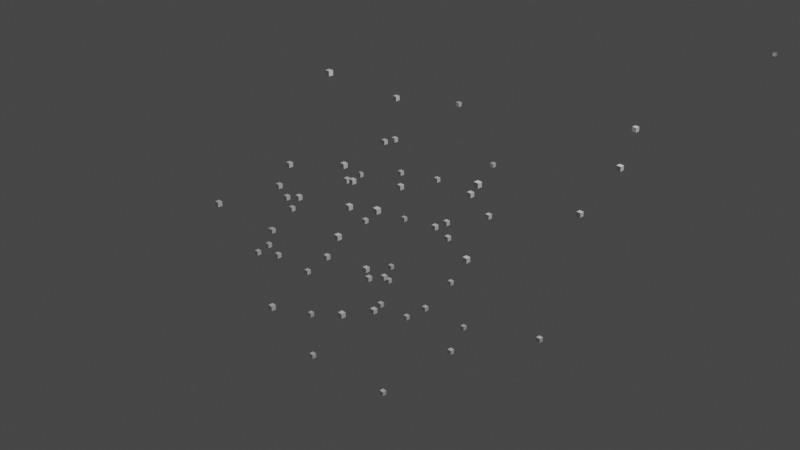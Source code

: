 # Source: Nina.blend  (saved by Blender 3.1.7; exported with 4.5.12 LTS)
import bpy
from mathutils import Matrix  # noqa: F401  (used for matrix-valued properties, if any)

bpy.ops.wm.read_factory_settings(use_empty=True)
scene = bpy.context.scene
scene.name = 'Scene'

# ---- collections
col_collection = bpy.data.collections.new('Collection'); scene.collection.children.link(col_collection)

# ---- materials (node trees are filled in below, after node groups)
mat_default_obj_012 = bpy.data.materials.new('Default OBJ.012')
mat_default_obj_012.use_transparent_shadow = False

# ---- material node trees
mat_default_obj_012.use_nodes = True; mat_default_obj_012.node_tree.nodes.clear()
_N = mat_default_obj_012.node_tree.nodes; _L = mat_default_obj_012.node_tree.links
n0 = _N.new('ShaderNodeBsdfPrincipled'); n0.name = 'Principled BSDF'; n0.location = (10, 300)
n0.distribution = 'GGX'
n0.subsurface_method = 'RANDOM_WALK_SKIN'
n0.inputs[3].default_value = 1.45
n0.inputs[27].default_value = (0.0, 0.0, 0.0, 1.0)
n0.inputs[28].default_value = 1.0
n1 = _N.new('ShaderNodeOutputMaterial'); n1.name = 'Material Output'; n1.location = (300, 300)
_L.new(n0.outputs[0], n1.inputs[0])
n1.is_active_output = True

# ---- world
world_world = bpy.data.worlds.new('World'); scene.world = world_world
world_world.use_nodes = True; world_world.node_tree.nodes.clear()
_N = world_world.node_tree.nodes; _L = world_world.node_tree.links
n0 = _N.new('ShaderNodeOutputWorld'); n0.name = 'World Output'; n0.location = (300, 300)
n1 = _N.new('ShaderNodeBackground'); n1.name = 'Background'; n1.location = (10, 300)
n1.inputs[0].default_value = (0.05088, 0.05088, 0.05088, 1.0)
_L.new(n1.outputs[0], n0.inputs[0])
n0.is_active_output = True
world_world.color = (0.05088, 0.05088, 0.05088)
world_world.use_sun_shadow = False
world_world.sun_shadow_jitter_overblur = 0.0

# ---- cameras
cam_camera = bpy.data.cameras.new('Camera')
cam_camera.clip_end = 100.0
cam_camera.ortho_scale = 7.314

# ---- lights
light_light = bpy.data.lights.new('Light', 'POINT')
light_light.transmission_factor = 0.0
light_light.energy = 1000.0
light_light.shadow_soft_size = 0.1
light_light.shadow_maximum_resolution = 0.006
light_light.use_absolute_resolution = True

# ---- meshes
me_data_012 = bpy.data.meshes.new('data.012')
me_data_012.from_pydata([(-0.4157, -0.09541, -0.1803), (-0.4157, -0.09541, -0.1323), (-0.4637, -0.09541, -0.1323), (-0.4637, -0.09541, -0.1803), (-0.4157, -0.04741, -0.1803), (-0.4637, -0.04741, -0.1803), (-0.4637, -0.04741, -0.1323), (-0.4157, -0.04741, -0.1323), (8.906, -0.09541, -0.1803), (8.906, -0.09541, -0.1323), (8.858, -0.09541, -0.1323), (8.858, -0.09541, -0.1803), (8.906, -0.04741, -0.1803), (8.858, -0.04741, -0.1803), (8.858, -0.04741, -0.1323), (8.906, -0.04741, -0.1323), (7.353, -0.09541, -0.1803), (7.353, -0.09541, -0.1323), (7.305, -0.09541, -0.1323), (7.305, -0.09541, -0.1803), (7.353, -0.04741, -0.1803), (7.305, -0.04741, -0.1803), (7.305, -0.04741, -0.1323), (7.353, -0.04741, -0.1323), (-9.738, -0.09541, -0.1803), (-9.738, -0.09541, -0.1323), (-9.786, -0.09541, -0.1323), (-9.786, -0.09541, -0.1803), (-9.738, -0.04741, -0.1803), (-9.786, -0.04741, -0.1803), (-9.786, -0.04741, -0.1323), (-9.738, -0.04741, -0.1323), (-0.4157, 8.101, -0.1803), (-0.4157, 8.101, -0.1323), (-0.4637, 8.101, -0.1323), (-0.4637, 8.101, -0.1803), (-0.4157, 8.149, -0.1803), (-0.4637, 8.149, -0.1803), (-0.4637, 8.149, -0.1323), (-0.4157, 8.149, -0.1323), (-0.4157, 9.741, -0.1803), (-0.4157, 9.741, -0.1323), (-0.4637, 9.741, -0.1323), (-0.4637, 9.741, -0.1803), (-0.4157, 9.789, -0.1803), (-0.4637, 9.789, -0.1803), (-0.4637, 9.789, -0.1323), (-0.4157, 9.789, -0.1323), (-0.4157, -8.292, -0.1803), (-0.4157, -8.292, -0.1323), (-0.4637, -8.292, -0.1323), (-0.4637, -8.292, -0.1803), (-0.4157, -8.244, -0.1803), (-0.4637, -8.244, -0.1803), (-0.4637, -8.244, -0.1323), (-0.4157, -8.244, -0.1323), (-0.4157, -0.09541, 9.257), (-0.4157, -0.09541, 9.305), (-0.4637, -0.09541, 9.305), (-0.4637, -0.09541, 9.257), (-0.4157, -0.04741, 9.257), (-0.4637, -0.04741, 9.257), (-0.4637, -0.04741, 9.305), (-0.4157, -0.04741, 9.305), (-0.4157, -0.09541, 7.684), (-0.4157, -0.09541, 7.732), (-0.4637, -0.09541, 7.732), (-0.4637, -0.09541, 7.684), (-0.4157, -0.04741, 7.684), (-0.4637, -0.04741, 7.684), (-0.4637, -0.04741, 7.732), (-0.4157, -0.04741, 7.732), (-0.4157, -0.09541, -9.618), (-0.4157, -0.09541, -9.57), (-0.4637, -0.09541, -9.57), (-0.4637, -0.09541, -9.618), (-0.4157, -0.04741, -9.618), (-0.4637, -0.04741, -9.618), (-0.4637, -0.04741, -9.57), (-0.4157, -0.04741, -9.57), (0.4143, -0.6202, -1.663), (0.4143, -0.6202, -1.615), (0.3663, -0.6202, -1.615), (0.3663, -0.6202, -1.663), (0.4143, -0.5722, -1.663), (0.3663, -0.5722, -1.663), (0.3663, -0.5722, -1.615), (0.4143, -0.5722, -1.615), (0.08154, 0.9187, -1.687), (0.08154, 0.9187, -1.639), (0.03354, 0.9187, -1.639), (0.03354, 0.9187, -1.687), (0.08154, 0.9667, -1.687), (0.03354, 0.9667, -1.687), (0.03354, 0.9667, -1.639), (0.08154, 0.9667, -1.639), (-0.2393, -0.9963, -1.355), (-0.2393, -0.9963, -1.307), (-0.2873, -0.9963, -1.307), (-0.2873, -0.9963, -1.355), (-0.2393, -0.9483, -1.355), (-0.2873, -0.9483, -1.355), (-0.2873, -0.9483, -1.307), (-0.2393, -0.9483, -1.307), (0.6465, 0.126, -1.387), (0.6465, 0.126, -1.339), (0.5985, 0.126, -1.339), (0.5985, 0.126, -1.387), (0.6465, 0.174, -1.387), (0.5985, 0.174, -1.387), (0.5985, 0.174, -1.339), (0.6465, 0.174, -1.339), (-0.1242, -0.8599, -0.2134), (-0.1242, -0.8599, -0.1654), (-0.1722, -0.8599, -0.1654), (-0.1722, -0.8599, -0.2134), (-0.1242, -0.8119, -0.2134), (-0.1722, -0.8119, -0.2134), (-0.1722, -0.8119, -0.1654), (-0.1242, -0.8119, -0.1654), (0.4372, 0.2612, -0.1904), (0.4372, 0.2612, -0.1424), (0.3892, 0.2612, -0.1424), (0.3892, 0.2612, -0.1904), (0.4372, 0.3092, -0.1904), (0.3892, 0.3092, -0.1904), (0.3892, 0.3092, -0.1424), (0.4372, 0.3092, -0.1424), (-1.127, -0.4968, -0.155), (-1.127, -0.4968, -0.107), (-1.175, -0.4968, -0.107), (-1.175, -0.4968, -0.155), (-1.127, -0.4488, -0.155), (-1.175, -0.4488, -0.155), (-1.175, -0.4488, -0.107), (-1.127, -0.4488, -0.107), (0.341, -0.7587, -0.2041), (0.341, -0.7587, -0.1561), (0.293, -0.7587, -0.1561), (0.293, -0.7587, -0.2041), (0.341, -0.7107, -0.2041), (0.293, -0.7107, -0.2041), (0.293, -0.7107, -0.1561), (0.341, -0.7107, -0.1561), (-1.312, -0.6934, -0.5894), (-1.312, -0.6934, -0.5414), (-1.36, -0.6934, -0.5414), (-1.36, -0.6934, -0.5894), (-1.312, -0.6454, -0.5894), (-1.36, -0.6454, -0.5894), (-1.36, -0.6454, -0.5414), (-1.312, -0.6454, -0.5414), (0.7311, 0.5359, 0.06843), (0.7311, 0.5359, 0.1164), (0.6831, 0.5359, 0.1164), (0.6831, 0.5359, 0.06843), (0.7311, 0.5839, 0.06843), (0.6831, 0.5839, 0.06843), (0.6831, 0.5839, 0.1164), (0.7311, 0.5839, 0.1164), (-1.35, -0.6214, -0.4515), (-1.35, -0.6214, -0.4035), (-1.398, -0.6214, -0.4035), (-1.398, -0.6214, -0.4515), (-1.35, -0.5734, -0.4515), (-1.398, -0.5734, -0.4515), (-1.398, -0.5734, -0.4035), (-1.35, -0.5734, -0.4035), (1.648, 0.8044, 0.327), (1.648, 0.8044, 0.375), (1.6, 0.8044, 0.375), (1.6, 0.8044, 0.327), (1.648, 0.8524, 0.327), (1.6, 0.8524, 0.327), (1.6, 0.8524, 0.375), (1.648, 0.8524, 0.375), (-1.335, -0.6172, -0.4486), (-1.335, -0.6172, -0.4006), (-1.383, -0.6172, -0.4006), (-1.383, -0.6172, -0.4486), (-1.335, -0.5692, -0.4486), (-1.383, -0.5692, -0.4486), (-1.383, -0.5692, -0.4006), (-1.335, -0.5692, -0.4006), (1.421, 0.6028, -1.09), (1.421, 0.6028, -1.042), (1.373, 0.6028, -1.042), (1.373, 0.6028, -1.09), (1.421, 0.6508, -1.09), (1.373, 0.6508, -1.09), (1.373, 0.6508, -1.042), (1.421, 0.6508, -1.042), (-1.304, -0.8467, -0.6207), (-1.304, -0.8467, -0.5727), (-1.352, -0.8467, -0.5727), (-1.352, -0.8467, -0.6207), (-1.304, -0.7987, -0.6207), (-1.352, -0.7987, -0.6207), (-1.352, -0.7987, -0.5727), (-1.304, -0.7987, -0.5727), (-0.5755, 0.4765, 0.524), (-0.5755, 0.4765, 0.572), (-0.6235, 0.4765, 0.572), (-0.6235, 0.4765, 0.524), (-0.5755, 0.5245, 0.524), (-0.6235, 0.5245, 0.524), (-0.6235, 0.5245, 0.572), (-0.5755, 0.5245, 0.572), (-0.8946, -0.8832, -0.4839), (-0.8946, -0.8832, -0.4359), (-0.9426, -0.8832, -0.4359), (-0.9426, -0.8832, -0.4839), (-0.8946, -0.8352, -0.4839), (-0.9426, -0.8352, -0.4839), (-0.9426, -0.8352, -0.4359), (-0.8946, -0.8352, -0.4359), (-0.9671, -0.7691, 0.2474), (-0.9671, -0.7691, 0.2954), (-1.015, -0.7691, 0.2954), (-1.015, -0.7691, 0.2474), (-0.9671, -0.7211, 0.2474), (-1.015, -0.7211, 0.2474), (-1.015, -0.7211, 0.2954), (-0.9671, -0.7211, 0.2954), (-0.8006, -0.5804, -0.7553), (-0.8006, -0.5804, -0.7073), (-0.8486, -0.5804, -0.7073), (-0.8486, -0.5804, -0.7553), (-0.8006, -0.5324, -0.7553), (-0.8486, -0.5324, -0.7553), (-0.8486, -0.5324, -0.7073), (-0.8006, -0.5324, -0.7073), (0.06486, -0.7722, 0.8005), (0.06486, -0.7722, 0.8485), (0.01686, -0.7722, 0.8485), (0.01686, -0.7722, 0.8005), (0.06486, -0.7242, 0.8005), (0.01686, -0.7242, 0.8005), (0.01686, -0.7242, 0.8485), (0.06486, -0.7242, 0.8485), (-0.78, -0.5758, -1.272), (-0.78, -0.5758, -1.224), (-0.828, -0.5758, -1.224), (-0.828, -0.5758, -1.272), (-0.78, -0.5278, -1.272), (-0.828, -0.5278, -1.272), (-0.828, -0.5278, -1.224), (-0.78, -0.5278, -1.224), (0.05823, -0.9116, 1.737), (0.05823, -0.9116, 1.785), (0.01023, -0.9116, 1.785), (0.01023, -0.9116, 1.737), (0.05823, -0.8636, 1.737), (0.01023, -0.8636, 1.737), (0.01023, -0.8636, 1.785), (0.05823, -0.8636, 1.785), (0.4447, 0.06802, 0.003586), (0.4447, 0.06802, 0.05159), (0.3967, 0.06802, 0.05159), (0.3967, 0.06802, 0.003586), (0.4447, 0.116, 0.003586), (0.3967, 0.116, 0.003586), (0.3967, 0.116, 0.05159), (0.4447, 0.116, 0.05159), (-0.2736, 0.8159, 0.05551), (-0.2736, 0.8159, 0.1035), (-0.3216, 0.8159, 0.1035), (-0.3216, 0.8159, 0.05551), (-0.2736, 0.8639, 0.05551), (-0.3216, 0.8639, 0.05551), (-0.3216, 0.8639, 0.1035), (-0.2736, 0.8639, 0.1035), (0.0696, -1.692, -0.3641), (0.0696, -1.692, -0.3161), (0.0216, -1.692, -0.3161), (0.0216, -1.692, -0.3641), (0.0696, -1.644, -0.3641), (0.0216, -1.644, -0.3641), (0.0216, -1.644, -0.3161), (0.0696, -1.644, -0.3161), (0.7001, -0.9871, -0.4165), (0.7001, -0.9871, -0.3685), (0.6521, -0.9871, -0.3685), (0.6521, -0.9871, -0.4165), (0.7001, -0.9391, -0.4165), (0.6521, -0.9391, -0.4165), (0.6521, -0.9391, -0.3685), (0.7001, -0.9391, -0.3685), (0.459, -1.055, 0.5976), (0.459, -1.055, 0.6456), (0.411, -1.055, 0.6456), (0.411, -1.055, 0.5976), (0.459, -1.007, 0.5976), (0.411, -1.007, 0.5976), (0.411, -1.007, 0.6456), (0.459, -1.007, 0.6456), (1.029, -0.06163, 0.5987), (1.029, -0.06163, 0.6467), (0.9805, -0.06163, 0.6467), (0.9805, -0.06163, 0.5987), (1.029, -0.01363, 0.5987), (0.9805, -0.01363, 0.5987), (0.9805, -0.01363, 0.6467), (1.029, -0.01363, 0.6467), (2.043, 0.8134, 0.9263), (2.043, 0.8134, 0.9743), (1.995, 0.8134, 0.9743), (1.995, 0.8134, 0.9263), (2.043, 0.8614, 0.9263), (1.995, 0.8614, 0.9263), (1.995, 0.8614, 0.9743), (2.043, 0.8614, 0.9743), (1.659, 1.569, 0.9867), (1.659, 1.569, 1.035), (1.611, 1.569, 1.035), (1.611, 1.569, 0.9867), (1.659, 1.617, 0.9867), (1.611, 1.617, 0.9867), (1.611, 1.617, 1.035), (1.659, 1.617, 1.035), (1.167, -1.355, 0.9084), (1.167, -1.355, 0.9564), (1.119, -1.355, 0.9564), (1.119, -1.355, 0.9084), (1.167, -1.307, 0.9084), (1.119, -1.307, 0.9084), (1.119, -1.307, 0.9564), (1.167, -1.307, 0.9564), (1.628, -0.6243, 1.072), (1.628, -0.6243, 1.12), (1.58, -0.6243, 1.12), (1.58, -0.6243, 1.072), (1.628, -0.5763, 1.072), (1.58, -0.5763, 1.072), (1.58, -0.5763, 1.12), (1.628, -0.5763, 1.12), (-0.7548, -0.7855, 0.555), (-0.7548, -0.7855, 0.603), (-0.8028, -0.7855, 0.603), (-0.8028, -0.7855, 0.555), (-0.7548, -0.7375, 0.555), (-0.8028, -0.7375, 0.555), (-0.8028, -0.7375, 0.603), (-0.7548, -0.7375, 0.603), (0.0385, -0.6454, 0.5889), (0.0385, -0.6454, 0.6369), (-0.009497, -0.6454, 0.6369), (-0.009497, -0.6454, 0.5889), (0.0385, -0.5974, 0.5889), (-0.009497, -0.5974, 0.5889), (-0.009497, -0.5974, 0.6369), (0.0385, -0.5974, 0.6369), (0.3372, 0.3426, -0.08102), (0.3372, 0.3426, -0.03302), (0.2892, 0.3426, -0.03302), (0.2892, 0.3426, -0.08102), (0.3372, 0.3906, -0.08102), (0.2892, 0.3906, -0.08102), (0.2892, 0.3906, -0.03302), (0.3372, 0.3906, -0.03302), (-0.7545, 0.5823, -1.113), (-0.7545, 0.5823, -1.065), (-0.8025, 0.5823, -1.065), (-0.8025, 0.5823, -1.113), (-0.7545, 0.6303, -1.113), (-0.8025, 0.6303, -1.113), (-0.8025, 0.6303, -1.065), (-0.7545, 0.6303, -1.065), (0.1995, 0.1868, -1.087), (0.1995, 0.1868, -1.039), (0.1515, 0.1868, -1.039), (0.1515, 0.1868, -1.087), (0.1995, 0.2348, -1.087), (0.1515, 0.2348, -1.087), (0.1515, 0.2348, -1.039), (0.1995, 0.2348, -1.039), (-0.6665, 0.6511, 0.05858), (-0.6665, 0.6511, 0.1066), (-0.7145, 0.6511, 0.1066), (-0.7145, 0.6511, 0.05858), (-0.6665, 0.6991, 0.05858), (-0.7145, 0.6991, 0.05858), (-0.7145, 0.6991, 0.1066), (-0.6665, 0.6991, 0.1066), (0.2298, -0.2002, 0.4545), (0.2298, -0.2002, 0.5025), (0.1818, -0.2002, 0.5025), (0.1818, -0.2002, 0.4545), (0.2298, -0.1522, 0.4545), (0.1818, -0.1522, 0.4545), (0.1818, -0.1522, 0.5025), (0.2298, -0.1522, 0.5025), (-0.6454, 0.3946, 0.4997), (-0.6454, 0.3946, 0.5477), (-0.6934, 0.3946, 0.5477), (-0.6934, 0.3946, 0.4997), (-0.6454, 0.4426, 0.4997), (-0.6934, 0.4426, 0.4997), (-0.6934, 0.4426, 0.5477), (-0.6454, 0.4426, 0.5477), (-0.8936, -1.558, 0.3284), (-0.8936, -1.558, 0.3764), (-0.9416, -1.558, 0.3764), (-0.9416, -1.558, 0.3284), (-0.8936, -1.51, 0.3284), (-0.9416, -1.51, 0.3284), (-0.9416, -1.51, 0.3764), (-0.8936, -1.51, 0.3764), (0.7034, -1.4, 0.5043), (0.7034, -1.4, 0.5523), (0.6554, -1.4, 0.5523), (0.6554, -1.4, 0.5043), (0.7034, -1.352, 0.5043), (0.6554, -1.352, 0.5043), (0.6554, -1.352, 0.5523), (0.7034, -1.352, 0.5523), (-1.02, 0.3782, 0.00749), (-1.02, 0.3782, 0.05549), (-1.068, 0.3782, 0.05549), (-1.068, 0.3782, 0.00749), (-1.02, 0.4262, 0.00749), (-1.068, 0.4262, 0.00749), (-1.068, 0.4262, 0.05549), (-1.02, 0.4262, 0.05549), (-1.087, -0.5881, 0.01847), (-1.087, -0.5881, 0.06647), (-1.135, -0.5881, 0.06647), (-1.135, -0.5881, 0.01847), (-1.087, -0.5401, 0.01847), (-1.135, -0.5401, 0.01847), (-1.135, -0.5401, 0.06647), (-1.087, -0.5401, 0.06647), (0.09399, -0.509, -0.5005), (0.09399, -0.509, -0.4525), (0.04599, -0.509, -0.4525), (0.04599, -0.509, -0.5005), (0.09399, -0.461, -0.5005), (0.04599, -0.461, -0.5005), (0.04599, -0.461, -0.4525), (0.09399, -0.461, -0.4525), (-0.7128, 0.7499, -0.5472), (-0.7128, 0.7499, -0.4992), (-0.7608, 0.7499, -0.4992), (-0.7608, 0.7499, -0.5472), (-0.7128, 0.7979, -0.5472), (-0.7608, 0.7979, -0.5472), (-0.7608, 0.7979, -0.4992), (-0.7128, 0.7979, -0.4992), (-0.09742, -0.1769, -1.02), (-0.09742, -0.1769, -0.9723), (-0.1454, -0.1769, -0.9723), (-0.1454, -0.1769, -1.02), (-0.09742, -0.1289, -1.02), (-0.1454, -0.1289, -1.02), (-0.1454, -0.1289, -0.9723), (-0.09742, -0.1289, -0.9723), (-0.4453, 0.2611, -1.042), (-0.4453, 0.2611, -0.9943), (-0.4933, 0.2611, -0.9943), (-0.4933, 0.2611, -1.042), (-0.4453, 0.3091, -1.042), (-0.4933, 0.3091, -1.042), (-0.4933, 0.3091, -0.9943), (-0.4453, 0.3091, -0.9943), (-0.2618, -0.4612, 0.4453), (-0.2618, -0.4612, 0.4933), (-0.3098, -0.4612, 0.4933), (-0.3098, -0.4612, 0.4453), (-0.2618, -0.4132, 0.4453), (-0.3098, -0.4132, 0.4453), (-0.3098, -0.4132, 0.4933), (-0.2618, -0.4132, 0.4933), (-0.1117, 0.214, -1.343), (-0.1117, 0.214, -1.295), (-0.1597, 0.214, -1.295), (-0.1597, 0.214, -1.343), (-0.1117, 0.262, -1.343), (-0.1597, 0.262, -1.343), (-0.1597, 0.262, -1.295), (-0.1117, 0.262, -1.295), (-0.4644, -0.9104, 0.3331), (-0.4644, -0.9104, 0.3811), (-0.5124, -0.9104, 0.3811), (-0.5124, -0.9104, 0.3331), (-0.4644, -0.8624, 0.3331), (-0.5124, -0.8624, 0.3331), (-0.5124, -0.8624, 0.3811), (-0.4644, -0.8624, 0.3811), (0.06235, 0.7115, -1.034), (0.06235, 0.7115, -0.9862), (0.01435, 0.7115, -0.9862), (0.01435, 0.7115, -1.034), (0.06235, 0.7595, -1.034), (0.01435, 0.7595, -1.034), (0.01435, 0.7595, -0.9862), (0.06235, 0.7595, -0.9862), (1.512, -0.6119, 0.3048), (1.512, -0.6119, 0.3528), (1.464, -0.6119, 0.3528), (1.464, -0.6119, 0.3048), (1.512, -0.5639, 0.3048), (1.464, -0.5639, 0.3048), (1.464, -0.5639, 0.3528), (1.512, -0.5639, 0.3528), (-1.178, 2.077, 0.3515), (-1.178, 2.077, 0.3995), (-1.226, 2.077, 0.3995), (-1.226, 2.077, 0.3515), (-1.178, 2.125, 0.3515), (-1.226, 2.125, 0.3515), (-1.226, 2.125, 0.3995), (-1.178, 2.125, 0.3995), (0.8914, -1.537, -0.1496), (0.8914, -1.537, -0.1016), (0.8434, -1.537, -0.1016), (0.8434, -1.537, -0.1496), (0.8914, -1.489, -0.1496), (0.8434, -1.489, -0.1496), (0.8434, -1.489, -0.1016), (0.8914, -1.489, -0.1016), (-0.535, 2.003, -0.2061), (-0.535, 2.003, -0.1581), (-0.583, 2.003, -0.1581), (-0.583, 2.003, -0.2061), (-0.535, 2.051, -0.2061), (-0.583, 2.051, -0.2061), (-0.583, 2.051, -0.1581), (-0.535, 2.051, -0.1581), (0.1354, -0.3383, -0.5366), (0.1354, -0.3383, -0.4886), (0.08742, -0.3383, -0.4886), (0.08742, -0.3383, -0.5366), (0.1354, -0.2903, -0.5366), (0.08742, -0.2903, -0.5366), (0.08742, -0.2903, -0.4886), (0.1354, -0.2903, -0.4886), (-0.5141, 0.4412, 1.011), (-0.5141, 0.4412, 1.059), (-0.5621, 0.4412, 1.059), (-0.5621, 0.4412, 1.011), (-0.5141, 0.4892, 1.011), (-0.5621, 0.4892, 1.011), (-0.5621, 0.4892, 1.059), (-0.5141, 0.4892, 1.059)], [], [(0, 1, 2, 3), (4, 5, 6, 7), (0, 4, 7, 1), (1, 7, 6, 2), (2, 6, 5, 3), (4, 0, 3, 5), (8, 9, 10, 11), (12, 13, 14, 15), (8, 12, 15, 9), (9, 15, 14, 10), (10, 14, 13, 11), (12, 8, 11, 13), (16, 17, 18, 19), (20, 21, 22, 23), (16, 20, 23, 17), (17, 23, 22, 18), (18, 22, 21, 19), (20, 16, 19, 21), (24, 25, 26, 27), (28, 29, 30, 31), (24, 28, 31, 25), (25, 31, 30, 26), (26, 30, 29, 27), (28, 24, 27, 29), (32, 33, 34, 35), (36, 37, 38, 39), (32, 36, 39, 33), (33, 39, 38, 34), (34, 38, 37, 35), (36, 32, 35, 37), (40, 41, 42, 43), (44, 45, 46, 47), (40, 44, 47, 41), (41, 47, 46, 42), (42, 46, 45, 43), (44, 40, 43, 45), (48, 49, 50, 51), (52, 53, 54, 55), (48, 52, 55, 49), (49, 55, 54, 50), (50, 54, 53, 51), (52, 48, 51, 53), (56, 57, 58, 59), (60, 61, 62, 63), (56, 60, 63, 57), (57, 63, 62, 58), (58, 62, 61, 59), (60, 56, 59, 61), (64, 65, 66, 67), (68, 69, 70, 71), (64, 68, 71, 65), (65, 71, 70, 66), (66, 70, 69, 67), (68, 64, 67, 69), (72, 73, 74, 75), (76, 77, 78, 79), (72, 76, 79, 73), (73, 79, 78, 74), (74, 78, 77, 75), (76, 72, 75, 77), (80, 81, 82, 83), (84, 85, 86, 87), (80, 84, 87, 81), (81, 87, 86, 82), (82, 86, 85, 83), (84, 80, 83, 85), (88, 89, 90, 91), (92, 93, 94, 95), (88, 92, 95, 89), (89, 95, 94, 90), (90, 94, 93, 91), (92, 88, 91, 93), (96, 97, 98, 99), (100, 101, 102, 103), (96, 100, 103, 97), (97, 103, 102, 98), (98, 102, 101, 99), (100, 96, 99, 101), (104, 105, 106, 107), (108, 109, 110, 111), (104, 108, 111, 105), (105, 111, 110, 106), (106, 110, 109, 107), (108, 104, 107, 109), (112, 113, 114, 115), (116, 117, 118, 119), (112, 116, 119, 113), (113, 119, 118, 114), (114, 118, 117, 115), (116, 112, 115, 117), (120, 121, 122, 123), (124, 125, 126, 127), (120, 124, 127, 121), (121, 127, 126, 122), (122, 126, 125, 123), (124, 120, 123, 125), (128, 129, 130, 131), (132, 133, 134, 135), (128, 132, 135, 129), (129, 135, 134, 130), (130, 134, 133, 131), (132, 128, 131, 133), (136, 137, 138, 139), (140, 141, 142, 143), (136, 140, 143, 137), (137, 143, 142, 138), (138, 142, 141, 139), (140, 136, 139, 141), (144, 145, 146, 147), (148, 149, 150, 151), (144, 148, 151, 145), (145, 151, 150, 146), (146, 150, 149, 147), (148, 144, 147, 149), (152, 153, 154, 155), (156, 157, 158, 159), (152, 156, 159, 153), (153, 159, 158, 154), (154, 158, 157, 155), (156, 152, 155, 157), (160, 161, 162, 163), (164, 165, 166, 167), (160, 164, 167, 161), (161, 167, 166, 162), (162, 166, 165, 163), (164, 160, 163, 165), (168, 169, 170, 171), (172, 173, 174, 175), (168, 172, 175, 169), (169, 175, 174, 170), (170, 174, 173, 171), (172, 168, 171, 173), (176, 177, 178, 179), (180, 181, 182, 183), (176, 180, 183, 177), (177, 183, 182, 178), (178, 182, 181, 179), (180, 176, 179, 181), (184, 185, 186, 187), (188, 189, 190, 191), (184, 188, 191, 185), (185, 191, 190, 186), (186, 190, 189, 187), (188, 184, 187, 189), (192, 193, 194, 195), (196, 197, 198, 199), (192, 196, 199, 193), (193, 199, 198, 194), (194, 198, 197, 195), (196, 192, 195, 197), (200, 201, 202, 203), (204, 205, 206, 207), (200, 204, 207, 201), (201, 207, 206, 202), (202, 206, 205, 203), (204, 200, 203, 205), (208, 209, 210, 211), (212, 213, 214, 215), (208, 212, 215, 209), (209, 215, 214, 210), (210, 214, 213, 211), (212, 208, 211, 213), (216, 217, 218, 219), (220, 221, 222, 223), (216, 220, 223, 217), (217, 223, 222, 218), (218, 222, 221, 219), (220, 216, 219, 221), (224, 225, 226, 227), (228, 229, 230, 231), (224, 228, 231, 225), (225, 231, 230, 226), (226, 230, 229, 227), (228, 224, 227, 229), (232, 233, 234, 235), (236, 237, 238, 239), (232, 236, 239, 233), (233, 239, 238, 234), (234, 238, 237, 235), (236, 232, 235, 237), (240, 241, 242, 243), (244, 245, 246, 247), (240, 244, 247, 241), (241, 247, 246, 242), (242, 246, 245, 243), (244, 240, 243, 245), (248, 249, 250, 251), (252, 253, 254, 255), (248, 252, 255, 249), (249, 255, 254, 250), (250, 254, 253, 251), (252, 248, 251, 253), (256, 257, 258, 259), (260, 261, 262, 263), (256, 260, 263, 257), (257, 263, 262, 258), (258, 262, 261, 259), (260, 256, 259, 261), (264, 265, 266, 267), (268, 269, 270, 271), (264, 268, 271, 265), (265, 271, 270, 266), (266, 270, 269, 267), (268, 264, 267, 269), (272, 273, 274, 275), (276, 277, 278, 279), (272, 276, 279, 273), (273, 279, 278, 274), (274, 278, 277, 275), (276, 272, 275, 277), (280, 281, 282, 283), (284, 285, 286, 287), (280, 284, 287, 281), (281, 287, 286, 282), (282, 286, 285, 283), (284, 280, 283, 285), (288, 289, 290, 291), (292, 293, 294, 295), (288, 292, 295, 289), (289, 295, 294, 290), (290, 294, 293, 291), (292, 288, 291, 293), (296, 297, 298, 299), (300, 301, 302, 303), (296, 300, 303, 297), (297, 303, 302, 298), (298, 302, 301, 299), (300, 296, 299, 301), (304, 305, 306, 307), (308, 309, 310, 311), (304, 308, 311, 305), (305, 311, 310, 306), (306, 310, 309, 307), (308, 304, 307, 309), (312, 313, 314, 315), (316, 317, 318, 319), (312, 316, 319, 313), (313, 319, 318, 314), (314, 318, 317, 315), (316, 312, 315, 317), (320, 321, 322, 323), (324, 325, 326, 327), (320, 324, 327, 321), (321, 327, 326, 322), (322, 326, 325, 323), (324, 320, 323, 325), (328, 329, 330, 331), (332, 333, 334, 335), (328, 332, 335, 329), (329, 335, 334, 330), (330, 334, 333, 331), (332, 328, 331, 333), (336, 337, 338, 339), (340, 341, 342, 343), (336, 340, 343, 337), (337, 343, 342, 338), (338, 342, 341, 339), (340, 336, 339, 341), (344, 345, 346, 347), (348, 349, 350, 351), (344, 348, 351, 345), (345, 351, 350, 346), (346, 350, 349, 347), (348, 344, 347, 349), (352, 353, 354, 355), (356, 357, 358, 359), (352, 356, 359, 353), (353, 359, 358, 354), (354, 358, 357, 355), (356, 352, 355, 357), (360, 361, 362, 363), (364, 365, 366, 367), (360, 364, 367, 361), (361, 367, 366, 362), (362, 366, 365, 363), (364, 360, 363, 365), (368, 369, 370, 371), (372, 373, 374, 375), (368, 372, 375, 369), (369, 375, 374, 370), (370, 374, 373, 371), (372, 368, 371, 373), (376, 377, 378, 379), (380, 381, 382, 383), (376, 380, 383, 377), (377, 383, 382, 378), (378, 382, 381, 379), (380, 376, 379, 381), (384, 385, 386, 387), (388, 389, 390, 391), (384, 388, 391, 385), (385, 391, 390, 386), (386, 390, 389, 387), (388, 384, 387, 389), (392, 393, 394, 395), (396, 397, 398, 399), (392, 396, 399, 393), (393, 399, 398, 394), (394, 398, 397, 395), (396, 392, 395, 397), (400, 401, 402, 403), (404, 405, 406, 407), (400, 404, 407, 401), (401, 407, 406, 402), (402, 406, 405, 403), (404, 400, 403, 405), (408, 409, 410, 411), (412, 413, 414, 415), (408, 412, 415, 409), (409, 415, 414, 410), (410, 414, 413, 411), (412, 408, 411, 413), (416, 417, 418, 419), (420, 421, 422, 423), (416, 420, 423, 417), (417, 423, 422, 418), (418, 422, 421, 419), (420, 416, 419, 421), (424, 425, 426, 427), (428, 429, 430, 431), (424, 428, 431, 425), (425, 431, 430, 426), (426, 430, 429, 427), (428, 424, 427, 429), (432, 433, 434, 435), (436, 437, 438, 439), (432, 436, 439, 433), (433, 439, 438, 434), (434, 438, 437, 435), (436, 432, 435, 437), (440, 441, 442, 443), (444, 445, 446, 447), (440, 444, 447, 441), (441, 447, 446, 442), (442, 446, 445, 443), (444, 440, 443, 445), (448, 449, 450, 451), (452, 453, 454, 455), (448, 452, 455, 449), (449, 455, 454, 450), (450, 454, 453, 451), (452, 448, 451, 453), (456, 457, 458, 459), (460, 461, 462, 463), (456, 460, 463, 457), (457, 463, 462, 458), (458, 462, 461, 459), (460, 456, 459, 461), (464, 465, 466, 467), (468, 469, 470, 471), (464, 468, 471, 465), (465, 471, 470, 466), (466, 470, 469, 467), (468, 464, 467, 469), (472, 473, 474, 475), (476, 477, 478, 479), (472, 476, 479, 473), (473, 479, 478, 474), (474, 478, 477, 475), (476, 472, 475, 477), (480, 481, 482, 483), (484, 485, 486, 487), (480, 484, 487, 481), (481, 487, 486, 482), (482, 486, 485, 483), (484, 480, 483, 485), (488, 489, 490, 491), (492, 493, 494, 495), (488, 492, 495, 489), (489, 495, 494, 490), (490, 494, 493, 491), (492, 488, 491, 493), (496, 497, 498, 499), (500, 501, 502, 503), (496, 500, 503, 497), (497, 503, 502, 498), (498, 502, 501, 499), (500, 496, 499, 501), (504, 505, 506, 507), (508, 509, 510, 511), (504, 508, 511, 505), (505, 511, 510, 506), (506, 510, 509, 507), (508, 504, 507, 509), (512, 513, 514, 515), (516, 517, 518, 519), (512, 516, 519, 513), (513, 519, 518, 514), (514, 518, 517, 515), (516, 512, 515, 517), (520, 521, 522, 523), (524, 525, 526, 527), (520, 524, 527, 521), (521, 527, 526, 522), (522, 526, 525, 523), (524, 520, 523, 525), (528, 529, 530, 531), (532, 533, 534, 535), (528, 532, 535, 529), (529, 535, 534, 530), (530, 534, 533, 531), (532, 528, 531, 533), (536, 537, 538, 539), (540, 541, 542, 543), (536, 540, 543, 537), (537, 543, 542, 538), (538, 542, 541, 539), (540, 536, 539, 541)])
me_data_012.materials.append(mat_default_obj_012)
me_data_012.use_remesh_fix_poles = True
me_data_012.use_remesh_preserve_attributes = False
me_data_012.update()

# ---- objects
ob_light = bpy.data.objects.new('Light', light_light)
ob_camera = bpy.data.objects.new('Camera', cam_camera)
ob_data_012 = bpy.data.objects.new('data.012', me_data_012)

# ---- transforms, parenting, visibility, modifiers, constraints
ob_light.location = (4.076, 1.005, 5.904)
ob_light.rotation_euler = (0.6503, 0.05522, 1.866)
ob_light.lock_rotations_4d = False
ob_light.empty_display_type = 'ARROWS'
ob_light.color = (0.0, 0.0, 0.0, 0.0)
ob_light.lineart.crease_threshold = 0.0
ob_camera.location = (7.359, -6.926, 4.958)
ob_camera.rotation_euler = (1.109, 0.0, 0.8149)
ob_camera.lock_rotations_4d = False
ob_camera.empty_display_type = 'ARROWS'
ob_camera.color = (0.0, 0.0, 0.0, 0.0)
ob_camera.display_type = 'WIRE'
ob_camera.lineart.crease_threshold = 0.0
ob_data_012.location = (0.0, 0.0, 0.0)

# ---- collection membership
col_collection.objects.link(ob_light)
col_collection.objects.link(ob_camera)
col_collection.objects.link(ob_data_012)

# ---- scene / render settings (as saved in the file)
scene.camera = ob_camera
scene.frame_start = 1; scene.frame_end = 250; scene.frame_set(1)
scene.render.engine = 'BLENDER_EEVEE_NEXT'
scene.cycles.sampling_pattern = 'TABULATED_SOBOL'
scene.cycles.use_light_tree = False
scene.view_settings.view_transform = 'Filmic'
bpy.context.view_layer.update()
